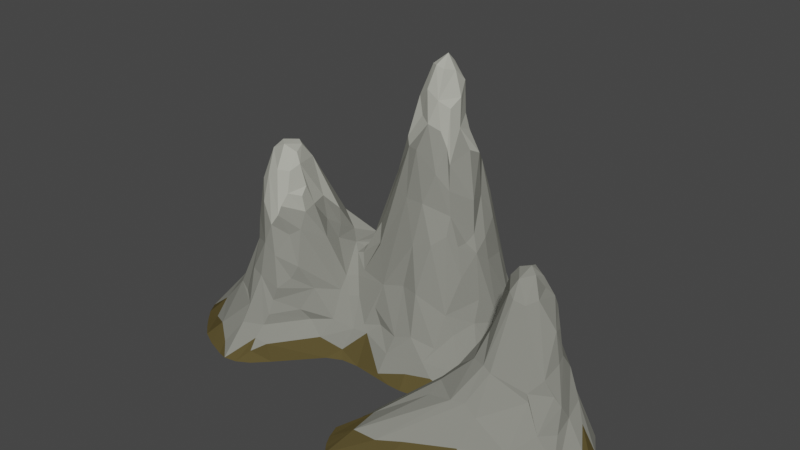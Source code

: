 # Source: Mountain_Group_2.blend  (saved by Blender 3.0.42; exported with 4.5.12 LTS)
import bpy
from mathutils import Matrix  # noqa: F401  (used for matrix-valued properties, if any)

bpy.ops.wm.read_factory_settings(use_empty=True)
scene = bpy.context.scene
scene.name = 'Scene'

# ---- collections
col_collection = bpy.data.collections.new('Collection'); scene.collection.children.link(col_collection)

# ---- materials (node trees are filled in below, after node groups)
mat_stone = bpy.data.materials.new('Stone')
mat_stone.alpha_threshold = 0.0
mat_stone.use_transparent_shadow = False
mat_stone.diffuse_color = (0.2444, 0.2462, 0.2155, 1.0)
mat_stone.roughness = 0.5
mat_snow = bpy.data.materials.new('Snow')
mat_snow.alpha_threshold = 0.0
mat_snow.use_transparent_shadow = False
mat_snow.diffuse_color = (0.4352, 0.4385, 0.3826, 1.0)
mat_snow.roughness = 0.5
mat_dirt = bpy.data.materials.new('Dirt')
mat_dirt.alpha_threshold = 0.0
mat_dirt.use_transparent_shadow = False
mat_dirt.diffuse_color = (0.09462, 0.07399, 0.02894, 1.0)
mat_dirt.roughness = 0.5

# ---- material node trees

# ---- world
world_world = bpy.data.worlds.new('World'); scene.world = world_world
world_world.use_nodes = True; world_world.node_tree.nodes.clear()
_N = world_world.node_tree.nodes; _L = world_world.node_tree.links
n0 = _N.new('ShaderNodeOutputWorld'); n0.name = 'World Output'; n0.location = (300, 300)
n1 = _N.new('ShaderNodeBackground'); n1.name = 'Background'; n1.location = (10, 300)
n1.inputs[0].default_value = (0.05088, 0.05088, 0.05088, 1.0)
_L.new(n1.outputs[0], n0.inputs[0])
n0.is_active_output = True
world_world.color = (0.05088, 0.05088, 0.05088)
world_world.use_sun_shadow = False
world_world.sun_shadow_jitter_overblur = 0.0

# ---- meshes
me_cube_044 = bpy.data.meshes.new('Cube.044')
me_cube_044.from_pydata([(-0.1504, -0.09359, 2.086), (-0.2044, 0.2308, 1.152), (0.0694, 0.1226, 1.97), (0.1022, 0.1013, 2.204), (-0.9071, -0.7925, 1.225), (-0.9157, -0.8214, 1.157), (0.2649, -0.5619, 0.2191), (0.862, 0.02294, 0.005413), (0.09757, -0.1675, 1.891), (0.04548, -0.07567, 2.316), (-0.1172, 0.03094, 2.246), (0.001531, 0.3606, 1.156), (-1.589, -0.9245, 0.05783), (-1.554, -0.487, 0.3703), (-1.543, -0.3886, 0.3468), (0.05893, 0.4314, 0.8572), (0.4753, -0.2067, 0.471), (0.4037, -0.1085, 0.9978), (-0.432, 0.003315, 1.102), (-0.4035, 0.307, 0.423), (0.3983, 0.2983, 0.6613), (-0.7604, -0.7904, 0.7613), (-0.3499, 0.173, 0.7554), (-0.5972, -0.2027, 0.7527), (-0.5541, -0.734, -0.0049), (-0.4179, -0.5603, 0.2335), (-1.027, -0.4536, 1.626), (-1.095, -0.4761, 1.617), (-0.8703, -0.6122, 1.519), (-1.237, -0.3717, 1.148), (1.453, -0.6441, 0.4996), (1.505, -0.518, 0.2856), (0.8626, -1.404, -0.01954), (1.22, -0.4636, 1.173), (1.211, -0.6834, 1.129), (0.9702, -0.4846, 1.196), (0.4559, -0.7016, 0.1362), (-0.2872, 0.1423, 1.037), (0.09225, 0.2416, 1.664), (0.2383, -0.002828, 1.733), (-0.319, -0.3491, 0.9179), (-0.05519, -0.2488, 1.734), (0.0894, 0.003478, 2.298), (0.2285, -0.2249, 1.485), (0.03118, -0.3928, 1.052), (-0.2002, 0.147, 1.621), (0.151, 0.1059, 1.835), (0.01273, 0.09031, 2.332), (0.1168, 0.09913, 1.957), (0.3427, 0.1679, 1.171), (0.2873, 0.08288, 1.365), (-0.3881, -0.2619, 0.8863), (-0.315, -0.1363, 1.467), (-0.7797, -0.7272, 1.044), (0.7152, 0.5378, -0.004805), (-0.1732, 0.7856, -0.002797), (-0.1466, 0.7107, 0.06053), (-0.04285, -0.6075, 0.1858), (0.2604, -0.689, -0.005358), (0.1669, -0.7075, -0.001672), (-0.2923, -0.5453, 0.2387), (-0.07712, -0.6681, 0.02402), (0.7927, -0.2778, -0.003096), (0.57, 0.1332, 0.3453), (0.6045, -0.3268, 0.1618), (0.6445, -0.1391, 0.1832), (0.52, -0.4439, 0.1654), (-0.9785, -1.07, 0.1718), (0.01445, 0.01351, 2.406), (-0.2116, -0.1531, 1.77), (-0.09088, -0.1371, 1.958), (-0.07149, 0.06679, 2.314), (0.3571, -0.08537, 1.129), (0.3344, -0.1497, 1.074), (0.3248, -0.2336, 1.071), (-1.264, -1.138, 0.05618), (-1.251, -0.8754, 0.4115), (-1.544, -0.6302, 0.3487), (-1.586, -0.8084, 0.1844), (-1.025, -0.8662, 0.9115), (-1.309, -0.4547, 1.008), (-1.422, -0.179, 0.2091), (-1.836, -0.3731, 0.006265), (-1.416, -0.6721, 0.5346), (0.3177, 0.4389, 0.4824), (-0.03021, -0.4225, 0.7001), (-0.1977, -0.4898, 0.3227), (0.2646, -0.2965, 1.159), (-0.2667, 0.3107, 0.4987), (0.4229, 0.01262, 0.9012), (-0.9273, -0.9644, 0.3527), (-0.5173, -0.4945, 0.4658), (-0.7703, -0.7789, 0.3749), (-0.5967, -0.2924, 0.737), (-1.127, -0.2576, 0.9621), (-0.7619, -0.3019, 0.9308), (-0.8149, -0.5333, 1.179), (-0.7552, 0.5138, 0.01117), (-0.6502, -0.2516, 0.7936), (-0.5788, -0.02265, 0.773), (-0.5077, 0.09648, 0.7234), (-0.8829, -0.1604, 1.003), (-0.8481, -1.037, -0.0113), (-1.081, -0.5677, 1.649), (-0.9211, -0.5888, 1.591), (-0.8137, -0.6612, 1.289), (-1.068, -0.7454, 1.442), (-1.095, -0.241, 1.059), (-1.145, -0.6094, 1.577), (1.04, -0.2656, 0.9927), (1.39, -0.4633, 0.7128), (0.9114, -0.4022, 1.036), (1.34, -0.7775, 0.478), (1.348, -0.4532, 0.9011), (1.319, -0.9811, 0.1635), (1.558, -0.669, 0.1105), (1.441, -0.8068, 0.2662), (1.398, -0.6906, 0.6319), (1.262, -0.6031, 1.153), (1.665, -0.3931, -0.01269), (1.398, -0.3648, 0.5734), (1.516, -0.672, 0.2341), (1.707, -0.5195, -0.01264), (1.196, 0.03851, -0.01106), (0.9864, -0.1185, 0.3867), (1.38, -0.2712, 0.332), (0.1988, -1.545, -0.01417), (0.2346, -1.581, -0.007333), (0.6219, -1.46, 0.01551), (1.094, -1.139, 0.08727), (0.6698, -1.272, 0.1163), (0.9841, -1.006, 0.4335), (0.1815, -0.9712, -0.006708), (0.3006, -1.149, 0.1159), (0.7497, -0.7631, 0.5161), (1.128, -0.7052, 1.154), (1.133, -0.5126, 1.331), (1.126, -0.4578, 1.311), (1.026, -0.8649, 0.683), (0.7835, -0.6006, 0.563), (0.6516, -0.5678, 0.3152), (0.771, -0.4631, 0.4363), (0.7005, -0.3829, 0.1991), (0.1201, 0.172, 1.691), (-0.1006, -0.303, 1.363), (0.004957, -0.1969, 1.933), (0.04273, 0.3138, 1.345), (0.1553, -0.01311, 2.117), (0.6632, 0.3837, 0.08099), (0.7915, 0.3346, -0.03365), (0.4704, -0.5395, 0.04289), (0.3959, 0.003972, 1.078), (-0.8048, -0.6413, 1.155), (-1.75, -0.2913, -0.01285), (-1.194, -0.3429, 1.061), (-1.045, -0.9102, 0.6364), (-0.1206, 0.5583, 0.3215), (-0.571, -0.4592, 0.6073), (-0.6901, 0.2971, 0.2506), (-0.5791, -0.1386, 0.7698), (1.084, -0.1967, 0.7062), (1.524, -0.8754, -0.02895), (1.569, -0.7784, 0.07068), (1.565, -0.2298, -0.01406), (1.195, -0.1909, 0.5219), (1.035, -0.004806, 0.1703), (0.1678, -1.503, -0.01368), (1.078, -1.006, 0.3551), (0.1074, -1.337, 0.002078), (0.9654, -0.7196, 0.8594), (0.7541, -0.2517, 0.2215), (-0.534, 0.6394, 0.003085), (-0.3683, 0.702, -0.01385), (0.7592, 0.4319, -0.02442), (0.4757, 0.7529, 0.001529), (0.1787, 0.8302, 0.0136), (0.06911, 0.8299, 0.004943), (0.8394, -0.1278, -0.002459), (-1.599, -1.034, 0.008104), (-1.868, -0.5187, 0.006386), (-1.848, -0.6644, 0.008249), (-0.9692, -0.8452, 1.069), (-0.4414, -0.4607, 0.4759), (-1.334, -0.3605, 0.7458), (-1.059, -1.222, -0.002851), (-0.6895, -0.5375, 0.9353), (-0.8919, -1.043, 0.1366), (1.707, -0.602, -0.01436), (1.398, -1.022, -0.0144), (1.628, -0.7823, -0.02043), (1.687, -0.6774, -0.0203), (1.09, -0.1999, 0.5295), (0.8756, -1.021, 0.4205), (0.7272, -0.2658, -0.02778), (0.5693, -1.589, 0.01023), (1.008, -1.321, -0.00797), (0.2869, -1.612, -0.001606), (0.4091, -1.633, 0.01206), (0.3269, -0.0599, 1.381), (0.1743, -0.04268, 1.899), (0.678, 0.1585, 0.1569), (0.5709, -0.5609, -0.009362), (0.05762, 0.137, 2.208), (-1.678, -0.2326, -0.02396), (0.1796, 0.4443, 0.6322), (-0.8115, -0.8204, 0.6546), (-0.9177, -0.8758, 0.8371), (-0.6671, 0.07498, 0.5894), (-0.6962, -0.4027, 0.8761), (-0.6545, 0.000959, 0.781), (-1.016, -0.6241, 1.644), (-0.8292, -0.5971, 1.346), (1.284, -0.1896, 0.4047), (-0.2947, 0.0885, 1.401), (0.1875, 0.2568, 1.483), (0.05311, 0.2805, 1.597), (0.1837, -0.1652, 1.653), (-0.1526, -0.2117, 1.726), (-0.2018, -0.02967, 2.01), (0.1328, -0.2632, 1.6), (0.05754, -0.3175, 1.368), (0.2513, -0.2349, 1.296), (-0.09218, 0.2179, 1.508), (-0.05456, 0.2404, 1.642), (-0.06456, 0.149, 2.12), (0.2442, 0.1066, 1.679), (-0.5546, -0.1737, 0.7994), (-0.4079, -0.2255, 1.035), (-0.8533, -0.7725, 0.9947), (0.5901, 0.257, 0.2556), (0.05886, 0.7479, 0.04898), (0.1476, -0.6193, 0.09213), (0.3448, -0.5653, 0.1086), (-0.2975, -0.6566, -0.01261), (0.7661, 0.007565, 0.07943), (0.2974, 0.6164, 0.1407), (0.4103, 0.5609, 0.1373), (0.0956, 0.5812, 0.3038), (0.4648, 0.6259, 0.07224), (-0.992, -1.12, 0.0713), (-0.9607, -0.9952, 0.2615), (0.06474, -0.1616, 2.112), (0.1428, -0.1178, 2.057), (-0.04086, -0.1483, 2.169), (-0.01506, -0.08298, 2.336), (-0.1386, 0.1362, 2.011), (0.3953, 0.1953, 0.8811), (-0.2351, 0.274, 0.6114), (-0.07918, 0.3767, 0.8746), (-0.1553, 0.3505, 0.6743), (-0.8775, -0.7453, 1.321), (-1.42, -1.019, 0.1134), (-1.112, -0.9847, 0.3937), (-1.137, -1.046, 0.2438), (-1.809, -0.7663, 0.007781), (-1.753, -0.8631, 0.01), (-1.768, -0.4507, 0.09255), (-1.093, -0.79, 1.207), (-1.221, -0.7221, 1.022), (-1.291, -0.5401, 1.215), (-1.23, -0.6236, 1.361), (-1.333, -0.4098, 0.8769), (-1.254, -0.2091, 0.5948), (-1.474, -0.2559, 0.3077), (-1.23, -0.4752, 1.329), (-1.043, -0.1423, 0.8258), (-1.338, -0.5938, 0.7952), (-1.348, -0.4672, 0.7571), (-1.163, -0.8713, 0.6442), (-1.195, -0.7668, 0.8514), (0.03618, 0.4753, 0.6104), (0.2124, 0.3792, 0.9848), (0.464, -0.1438, 0.6395), (0.38, -0.2598, 0.8389), (0.3404, -0.3891, 0.5705), (0.4087, -0.3718, 0.419), (-0.2598, -0.482, 0.4522), (-0.3406, -0.5191, 0.2866), (0.1784, -0.367, 1.087), (0.3175, -0.4838, 0.32), (0.1124, -0.4564, 0.6976), (0.1292, -0.5297, 0.3652), (-0.2052, 0.4176, 0.4774), (-0.4543, 0.4593, 0.2197), (0.4952, 0.2032, 0.5027), (0.545, 0.001433, 0.4113), (0.4834, 0.3575, 0.3484), (-0.8779, -0.9067, 0.58), (-0.916, -0.9196, 0.4671), (-0.6923, -0.6907, 0.553), (-0.5628, -0.6292, 0.2997), (-0.8169, -0.0558, 0.8551), (-0.7909, -0.425, 1.018), (-0.778, 0.3692, 0.1225), (-1.07, 0.2382, -0.02729), (-0.5523, 0.2266, 0.4669), (-0.8775, 0.02828, 0.5355), (-0.7546, -0.1565, 0.8394), (-0.8396, -0.1574, 0.9824), (-0.7963, -0.2751, 1.051), (-0.6204, -0.7239, 0.1565), (-0.5694, -0.5298, 0.5154), (-1.162, -0.5125, 1.567), (-0.8935, -0.6982, 1.481), (-1.128, -0.321, 1.315), (-1.041, -0.2382, 1.169), (-1.183, -0.6945, 1.345), (0.9479, -0.1715, 0.5018), (0.9125, -0.272, 0.7939), (1.236, -0.2745, 0.7141), (1.27, -0.3758, 1.024), (1.411, -0.5396, 0.6899), (1.371, -0.5399, 0.9302), (1.326, -0.7804, 0.5416), (1.482, -0.3624, 0.3377), (1.561, -0.4265, 0.2066), (1.495, -0.6124, 0.4206), (1.636, -0.535, 0.08266), (1.307, -0.01257, -0.01169), (0.8561, -0.2474, 0.4926), (0.8407, -0.01266, -0.01309), (0.4827, -1.346, 0.08394), (1.014, -1.125, 0.1442), (0.2849, -1.344, 0.07407), (0.6843, -0.8776, 0.4268), (0.6731, -0.9925, 0.3577), (0.1473, -1.09, -0.0244), (1.117, -0.6324, 1.276), (1.196, -0.5556, 1.3), (1.045, -0.523, 1.297), (0.944, -0.5347, 1.09), (0.9208, -0.5518, 0.9193), (0.9937, -0.5454, 1.224), (1.092, -0.8795, 0.6568), (1.321, -0.7143, 0.7888), (1.129, -0.3007, 1.077), (1.262, -0.4071, 1.101), (1.159, -0.4032, 1.22), (1.078, -0.6769, 1.188), (0.9143, -0.8168, 0.6669), (0.8674, -0.6676, 0.7259), (0.8947, -0.4788, 0.7879), (0.6435, -0.8, 0.3947), (0.5732, -0.433, -0.01613), (-0.4371, 0.5415, 0.1227), (0.5731, 0.4405, 0.08929), (0.8494, 0.1764, -0.002554), (0.6857, -0.4768, 0.008857), (0.4066, -0.6388, -0.013), (0.3414, 0.8039, 0.01706), (0.2539, 0.819, 0.008789), (-0.07117, 0.1784, 1.827), (0.0502, -0.7044, -0.003747), (0.7482, -0.3776, 0.002899), (-0.07485, -0.04113, 2.325), (-0.4704, -0.638, 0.06125), (-0.0174, -0.5414, 0.3164), (0.2026, 0.1972, 1.592), (-0.5479, -0.2818, 0.7485), (-0.4588, -0.3749, 0.662), (-0.5437, -0.006646, 0.799), (-1.507, -1.116, 0.01518), (-1.395, -1.17, 0.001436), (-1.241, -1.221, -0.006039), (-1.857, -0.4503, 0.002336), (-1.866, -0.5909, 0.008967), (-1.56, -0.08393, 0.001661), (-0.7272, -0.7115, 0.2723), (-0.9654, -1.153, -0.01154), (-0.835, -0.4134, 1.198), (-0.9656, -0.4891, 1.615), (-0.9362, -0.4078, 1.497), (0.1368, -1.18, -0.03832), (1.43, -0.09708, -0.01233), (0.9736, 0.02562, -0.02529), (1.301, -0.3908, 0.7626), (0.6601, -1.543, 0.004146), (0.3434, -1.63, 0.008678), (1.041, -0.3294, 1.134), (-0.4306, -0.6784, -0.002182), (0.1624, -0.1729, 1.777), (0.6239, 0.6458, 0.0009173), (0.08468, 0.1561, 1.84), (-0.2702, -0.01249, 1.657), (0.2553, 0.2451, 1.329), (-0.2082, -0.4438, 0.6531), (-1.684, -0.9458, 0.004968), (-1.154, -1.249, 0.005983), (-1.392, -0.7979, 0.4105), (-0.5063, -0.392, 0.6049), (-1.128, 0.01552, 0.2687), (-1.05, -0.3572, 1.504), (-1.197, -0.4643, 1.472), (-0.9827, -0.7391, 1.485), (0.476, -0.5836, -0.02253), (0.4844, -1.619, 0.01157), (0.1326, -1.431, -0.009291), (1.061, 0.04765, -0.0197), (0.8521, -0.3722, 0.7022), (1.241, -1.118, -0.02539), (1.218, -0.4944, 1.274)], [], [(18, 213, 360), (216, 39, 199), (278, 221, 220), (2, 382, 351), (50, 357, 225), (52, 217, 69), (283, 56, 344), (232, 6, 231), (57, 61, 231), (60, 233, 61), (236, 235, 84), (84, 345, 236), (8, 242, 241), (248, 247, 37), (247, 248, 249), (221, 87, 74), (254, 78, 77), (388, 83, 77), (260, 259, 266), (262, 263, 183), (84, 235, 204), (84, 204, 20), (287, 288, 289), (287, 155, 288), (290, 92, 367), (98, 208, 157), (23, 226, 159), (96, 185, 292), (371, 299, 298), (24, 379, 355), (25, 290, 300), (211, 28, 303), (29, 264, 392), (371, 369, 299), (309, 160, 335), (335, 310, 309), (310, 375, 309), (110, 120, 375), (110, 375, 113), (312, 117, 311), (30, 316, 117), (31, 120, 110), (120, 125, 212), (326, 133, 324), (329, 337, 35), (334, 333, 313), (378, 335, 109), (339, 138, 169), (340, 169, 331), (36, 342, 140), (383, 45, 213), (213, 22, 360), (22, 213, 37), (215, 146, 223), (38, 143, 214), (146, 384, 271), (214, 384, 146), (214, 146, 215), (72, 50, 198), (41, 217, 144), (380, 216, 242), (145, 41, 219), (220, 221, 219), (1, 248, 37), (146, 222, 223), (215, 223, 351), (1, 11, 248), (49, 384, 357), (357, 50, 49), (3, 147, 199), (39, 225, 199), (359, 51, 358), (226, 18, 159), (226, 52, 383), (228, 53, 5), (54, 149, 173), (84, 286, 345), (200, 148, 229), (200, 346, 149), (234, 7, 200), (283, 156, 56), (156, 237, 230), (232, 150, 66), (55, 230, 176), (348, 150, 232), (231, 61, 59), (63, 285, 65), (65, 234, 200), (237, 235, 230), (238, 148, 381), (240, 186, 367), (367, 90, 240), (367, 92, 90), (68, 202, 47), (202, 3, 48), (48, 2, 202), (70, 145, 243), (245, 45, 383), (37, 247, 22), (151, 89, 246), (146, 271, 15), (5, 4, 393), (4, 152, 250), (387, 253, 75), (253, 252, 251), (251, 75, 253), (261, 259, 80), (306, 260, 258), (263, 390, 81), (263, 203, 82), (82, 203, 153), (14, 263, 82), (264, 29, 80), (108, 302, 260), (107, 101, 94), (107, 94, 154), (266, 259, 267), (261, 183, 267), (155, 206, 79), (155, 252, 253), (79, 268, 155), (79, 269, 268), (270, 204, 237), (271, 384, 20), (275, 64, 16), (276, 86, 356), (277, 276, 385), (277, 182, 25), (19, 282, 283), (19, 295, 88), (282, 156, 283), (15, 270, 282), (270, 237, 156), (284, 246, 89), (289, 288, 92), (288, 155, 90), (182, 91, 25), (91, 182, 389), (290, 289, 92), (93, 98, 157), (157, 389, 93), (291, 265, 94), (101, 291, 94), (23, 98, 93), (96, 292, 369), (207, 296, 291), (209, 99, 100), (298, 299, 297), (300, 290, 367), (152, 53, 185), (389, 157, 91), (185, 301, 157), (104, 370, 210), (103, 108, 210), (369, 28, 96), (371, 28, 369), (391, 305, 304), (298, 391, 371), (308, 109, 307), (160, 191, 307), (120, 309, 375), (113, 375, 310), (162, 161, 189), (162, 189, 190), (312, 113, 310), (120, 31, 314), (122, 119, 315), (309, 212, 164), (320, 319, 124), (124, 165, 320), (164, 212, 318), (170, 319, 320), (319, 398, 111), (111, 308, 319), (307, 191, 124), (165, 397, 374), (131, 321, 130), (133, 325, 324), (372, 168, 133), (168, 396, 133), (324, 325, 192), (136, 329, 327), (136, 327, 328), (330, 111, 341), (117, 312, 118), (118, 34, 117), (332, 35, 330), (335, 336, 310), (337, 400, 33), (169, 338, 330), (138, 135, 338), (340, 341, 139), (341, 398, 139), (140, 141, 142), (139, 398, 141), (142, 343, 394), (394, 36, 142), (382, 143, 38), (357, 384, 214), (39, 198, 225), (72, 198, 43), (40, 217, 227), (217, 40, 144), (222, 351, 223), (1, 222, 11), (358, 227, 226), (46, 225, 357), (50, 225, 198), (0, 52, 69), (0, 218, 52), (52, 218, 383), (4, 53, 152), (5, 53, 4), (21, 228, 206), (229, 148, 345), (200, 7, 346), (172, 171, 344), (279, 6, 275), (279, 281, 6), (232, 66, 6), (6, 66, 275), (221, 73, 72, 43), (61, 57, 60), (353, 64, 66), (239, 368, 102), (67, 240, 253), (239, 186, 67), (8, 241, 145), (243, 244, 354), (71, 245, 10), (10, 218, 354), (17, 73, 74), (72, 17, 151), (393, 4, 250), (105, 250, 152), (393, 250, 303), (78, 254, 255), (386, 12, 255), (79, 257, 258), (257, 79, 181), (296, 262, 265), (390, 263, 262), (259, 260, 264), (261, 265, 183), (94, 265, 261), (388, 269, 83), (76, 269, 388), (204, 271, 20), (285, 16, 65), (64, 275, 66), (17, 272, 285), (17, 285, 89), (273, 274, 272), (356, 385, 276), (86, 276, 277), (249, 282, 88), (280, 274, 278), (85, 281, 280), (278, 220, 44), (44, 280, 278), (19, 88, 282), (249, 15, 282), (286, 20, 284), (20, 246, 284), (63, 229, 284), (287, 206, 155), (301, 289, 290), (207, 291, 209), (185, 157, 208), (366, 293, 294), (265, 291, 296), (159, 360, 99), (98, 99, 209), (209, 297, 98), (101, 209, 291), (101, 298, 209), (300, 24, 355), (91, 157, 301), (185, 53, 301), (27, 391, 392), (27, 392, 302), (210, 108, 393), (210, 393, 303), (28, 211, 96), (304, 305, 29), (370, 104, 28), (303, 250, 211), (305, 154, 29), (107, 154, 305), (392, 304, 29), (309, 191, 160), (311, 117, 316), (31, 110, 316), (164, 165, 124), (164, 318, 123), (373, 212, 163), (124, 319, 307), (195, 129, 322), (32, 128, 376), (195, 399, 129), (133, 326, 372), (132, 326, 342), (400, 136, 328), (137, 337, 329), (332, 330, 338), (330, 35, 111), (313, 117, 334), (334, 34, 333), (335, 378, 337), (138, 338, 169), (339, 169, 340), (132, 342, 36), (159, 18, 360), (213, 45, 1), (215, 38, 214), (37, 213, 1), (38, 215, 382), (214, 143, 357), (46, 357, 143), (143, 382, 46), (43, 198, 216), (385, 144, 40), (44, 144, 385), (41, 145, 217), (40, 227, 51), (147, 241, 242), (42, 9, 241), (42, 68, 9), (147, 42, 241), (354, 244, 68), (0, 69, 70), (87, 221, 278), (380, 43, 216), (219, 41, 220), (41, 144, 220), (145, 219, 8), (222, 1, 45), (44, 220, 144), (351, 222, 45), (351, 382, 215), (2, 351, 224), (146, 11, 222), (47, 202, 224), (202, 2, 224), (245, 224, 351), (45, 245, 351), (71, 47, 224), (46, 48, 199), (71, 68, 47), (68, 42, 3), (3, 199, 48), (51, 227, 358), (50, 151, 49), (227, 52, 226), (5, 181, 228), (52, 227, 217), (228, 21, 53), (206, 228, 181), (54, 381, 148), (229, 345, 286), (200, 149, 148), (63, 200, 229), (172, 344, 56), (55, 172, 56), (55, 56, 230), (156, 230, 56), (150, 347, 66), (281, 57, 6), (281, 356, 57), (231, 6, 57), (232, 58, 348), (352, 59, 61), (60, 57, 86), (60, 277, 25), (25, 355, 60), (355, 379, 233), (65, 200, 63), (353, 62, 234), (234, 64, 353), (350, 175, 176), (230, 235, 350), (238, 349, 350), (345, 238, 236), (238, 381, 174), (345, 148, 238), (239, 102, 186), (239, 67, 184), (239, 184, 368), (387, 184, 67), (253, 387, 67), (8, 380, 242), (244, 9, 68), (70, 243, 0), (354, 71, 10), (71, 354, 68), (49, 151, 246), (10, 245, 218), (359, 385, 40), (73, 17, 72), (389, 182, 385), (74, 73, 221), (74, 87, 273), (74, 273, 17), (388, 78, 251), (12, 251, 78), (251, 252, 388), (388, 252, 76), (361, 362, 251), (78, 388, 77), (78, 255, 12), (254, 77, 13), (256, 13, 14), (254, 13, 256), (254, 256, 365), (79, 206, 181), (257, 306, 258), (260, 266, 258), (296, 390, 262), (263, 81, 203), (81, 390, 366), (14, 183, 263), (260, 302, 392), (264, 80, 259), (154, 94, 80), (262, 183, 265), (80, 94, 261), (266, 83, 269), (267, 259, 261), (269, 258, 266), (266, 77, 83), (267, 183, 14), (155, 253, 240), (268, 269, 76), (76, 252, 268), (258, 269, 79), (204, 235, 237), (285, 272, 16), (274, 275, 16), (273, 272, 17), (273, 87, 274), (16, 64, 65), (356, 85, 385), (85, 356, 281), (277, 385, 182), (86, 277, 60), (279, 280, 281), (275, 274, 279), (44, 85, 280), (278, 274, 87), (88, 247, 249), (283, 158, 19), (156, 282, 270), (49, 20, 384), (249, 248, 15), (20, 49, 246), (20, 286, 84), (284, 229, 286), (89, 285, 284), (21, 205, 289), (205, 287, 289), (63, 284, 285), (90, 92, 288), (287, 205, 206), (155, 240, 90), (301, 290, 25), (21, 289, 301), (301, 53, 21), (359, 358, 93), (93, 389, 359), (209, 100, 207), (100, 295, 207), (98, 23, 159), (95, 292, 208), (358, 226, 23), (95, 208, 297), (369, 292, 95), (185, 208, 292), (152, 185, 96), (158, 283, 344), (97, 344, 171), (390, 158, 293), (293, 366, 390), (158, 390, 296), (159, 99, 98), (296, 207, 295), (158, 296, 295), (158, 295, 19), (100, 99, 360), (360, 22, 100), (209, 298, 297), (355, 25, 300), (300, 186, 24), (102, 24, 186), (105, 96, 211), (26, 103, 210), (96, 105, 152), (211, 250, 105), (106, 5, 393), (305, 101, 107), (392, 391, 304), (154, 80, 29), (391, 298, 101), (393, 108, 106), (305, 391, 101), (307, 109, 160), (35, 378, 111), (26, 370, 371), (311, 316, 110), (378, 308, 111), (114, 112, 167), (110, 113, 312), (312, 311, 110), (114, 161, 116), (167, 112, 333), (162, 116, 161), (116, 162, 121), (115, 121, 162), (162, 187, 115), (116, 121, 316), (310, 336, 312), (116, 316, 30), (118, 312, 336), (336, 33, 118), (315, 314, 31), (313, 30, 117), (116, 30, 313), (120, 314, 125), (315, 31, 317), (187, 317, 115), (187, 122, 317), (397, 165, 123), (191, 309, 164), (120, 212, 309), (318, 212, 373), (125, 163, 212), (319, 308, 307), (126, 323, 166), (320, 165, 374), (321, 127, 128), (197, 128, 377), (194, 376, 128), (322, 129, 114), (32, 195, 322), (322, 128, 32), (322, 167, 130), (167, 131, 130), (322, 114, 167), (167, 333, 131), (133, 396, 323), (192, 339, 324), (192, 325, 323), (324, 134, 342), (134, 324, 339), (338, 135, 327), (328, 34, 118), (400, 328, 33), (137, 136, 400), (332, 329, 35), (330, 341, 331), (34, 334, 117), (111, 398, 341), (331, 169, 330), (333, 112, 313), (335, 337, 336), (336, 337, 33), (135, 333, 34), (339, 340, 134), (341, 340, 331), (138, 192, 131), (139, 134, 340), (141, 140, 139), (193, 170, 320), (398, 319, 141), (193, 142, 170), (36, 394, 132), (142, 193, 343), (142, 36, 140), (201, 347, 150, 348), (43, 219, 221), (256, 364, 179, 365), (61, 233, 352), (57, 356, 86), (60, 355, 233), (234, 177, 7), (353, 66, 347), (0, 243, 354), (129, 399, 188, 114), (18, 383, 213), (295, 100, 22), (367, 186, 300), (391, 27, 26), (371, 370, 28), (306, 257, 106), (308, 378, 109), (242, 216, 199, 147), (396, 166, 323), (342, 326, 324), (323, 325, 133), (118, 33, 328), (337, 378, 35), (138, 333, 135), (138, 339, 192), (216, 198, 39), (72, 151, 50), (51, 359, 40), (380, 8, 219, 43), (0, 354, 218), (231, 59, 58, 232), (224, 245, 71), (46, 199, 225), (42, 147, 3), (18, 226, 383), (149, 54, 148), (350, 235, 236, 238), (65, 64, 234), (234, 62, 177), (230, 350, 176), (48, 46, 382, 2), (174, 349, 238), (186, 240, 67), (244, 243, 241, 9), (202, 68, 3), (362, 363, 75, 251), (241, 243, 145), (217, 145, 69), (70, 69, 145), (218, 245, 383), (359, 389, 385), (89, 151, 17), (11, 146, 15), (12, 386, 178, 361), (363, 387, 75), (12, 361, 251), (82, 364, 256, 14), (180, 254, 365), (366, 203, 81), (267, 13, 77, 266), (260, 392, 264), (15, 271, 204, 270), (13, 267, 14), (268, 252, 155), (88, 295, 22, 247), (248, 11, 15), (274, 16, 272), (274, 280, 279), (385, 85, 44), (303, 28, 104, 210), (205, 21, 206), (301, 25, 91), (297, 208, 98), (358, 23, 93), (369, 95, 299), (158, 344, 293), (293, 97, 294), (293, 344, 97), (299, 95, 297), (27, 103, 26), (27, 302, 103), (108, 103, 302), (119, 163, 314, 315), (26, 210, 370), (257, 181, 106), (5, 106, 181), (260, 306, 108), (106, 108, 306), (391, 26, 371), (335, 160, 109), (112, 114, 116), (188, 161, 114), (187, 162, 190), (112, 116, 313), (125, 314, 163), (127, 321, 323, 126), (316, 121, 31), (317, 122, 315), (115, 31, 121), (317, 31, 115), (165, 164, 123), (191, 164, 124), (127, 196, 377, 128), (128, 197, 395, 194), (130, 321, 128, 322), (192, 323, 321, 131), (327, 135, 34, 328), (327, 329, 332, 338), (329, 136, 137), (400, 337, 137), (140, 342, 134, 139), (138, 131, 333), (141, 319, 170, 142)])
me_cube_044.polygons.foreach_set('material_index', [0, 0, 0, 1, 0, 0, 0, 0, 0, 2, 0, 0, 1, 0, 0, 0, 0, 0, 0, 0, 0, 0, 0, 0, 0, 0, 0, 0, 0, 2, 0, 1, 1, 1, 0, 0, 0, 0, 0, 0, 0, 0, 0, 0, 0, 0, 0, 0, 0, 0, 0, 0, 0, 0, 0, 0, 0, 0, 0, 0, 1, 0, 0, 0, 0, 0, 0, 0, 0, 1, 1, 0, 0, 0, 0, 2, 0, 0, 2, 2, 0, 0, 0, 2, 2, 2, 0, 0, 0, 2, 0, 0, 0, 1, 1, 1, 1, 1, 0, 0, 0, 1, 1, 0, 0, 0, 0, 0, 0, 2, 2, 0, 1, 1, 0, 0, 0, 0, 0, 0, 0, 0, 0, 0, 0, 0, 0, 0, 0, 0, 0, 0, 0, 0, 0, 0, 0, 0, 0, 0, 0, 0, 0, 0, 0, 0, 0, 0, 0, 0, 0, 0, 1, 1, 1, 1, 1, 1, 0, 0, 0, 0, 2, 2, 0, 0, 2, 0, 0, 0, 0, 0, 0, 0, 0, 2, 0, 0, 2, 2, 0, 0, 0, 0, 0, 0, 0, 0, 0, 0, 0, 0, 0, 0, 0, 2, 0, 0, 0, 0, 0, 0, 0, 0, 0, 0, 0, 0, 0, 0, 0, 0, 0, 0, 0, 2, 2, 0, 0, 0, 0, 0, 0, 0, 2, 0, 0, 1, 1, 1, 1, 0, 0, 1, 1, 1, 2, 2, 0, 0, 0, 0, 1, 0, 0, 0, 0, 0, 0, 0, 0, 0, 0, 0, 0, 0, 0, 0, 0, 0, 0, 0, 0, 0, 0, 0, 0, 0, 0, 2, 0, 0, 0, 0, 0, 0, 2, 0, 0, 1, 1, 1, 1, 1, 1, 1, 1, 1, 1, 1, 0, 0, 0, 0, 0, 0, 0, 2, 2, 2, 2, 0, 0, 0, 0, 0, 0, 0, 0, 0, 0, 0, 0, 0, 0, 0, 0, 0, 0, 0, 0, 0, 0, 0, 0, 1, 1, 1, 1, 1, 1, 0, 0, 0, 0, 0, 0, 0, 0, 0, 1, 0, 1, 1, 1, 1, 1, 1, 1, 1, 1, 0, 0, 0, 0, 0, 0, 0, 2, 0, 2, 0, 2, 2, 2, 0, 2, 0, 0, 0, 2, 2, 0, 0, 0, 2, 0, 2, 2, 2, 2, 2, 0, 2, 2, 2, 2, 2, 2, 0, 1, 1, 1, 1, 1, 0, 1, 0, 0, 0, 0, 0, 0, 0, 0, 0, 0, 2, 0, 2, 0, 0, 0, 2, 0, 0, 0, 0, 0, 0, 0, 1, 1, 0, 0, 0, 0, 0, 0, 0, 0, 0, 0, 0, 0, 0, 0, 0, 0, 0, 0, 0, 0, 0, 0, 0, 0, 0, 0, 0, 0, 0, 0, 0, 0, 0, 0, 0, 0, 0, 0, 0, 0, 0, 0, 0, 0, 0, 0, 0, 0, 0, 0, 0, 0, 0, 0, 0, 0, 2, 0, 0, 0, 0, 0, 0, 0, 0, 0, 0, 0, 2, 2, 1, 1, 1, 1, 1, 1, 1, 1, 1, 1, 1, 0, 0, 1, 0, 0, 0, 0, 0, 0, 0, 0, 0, 0, 2, 0, 0, 0, 0, 0, 0, 0, 0, 0, 0, 2, 2, 2, 0, 0, 0, 0, 0, 2, 2, 2, 2, 2, 0, 2, 2, 0, 0, 0, 0, 2, 0, 0, 0, 0, 0, 0, 0, 0, 0, 0, 0, 0, 0, 0, 0, 0, 0, 0, 0, 0, 0, 0, 2, 0, 0, 2, 2, 0, 2, 0, 2, 2, 0, 2, 2, 2, 1, 2, 0, 0, 0, 1, 1, 1, 0, 1, 2, 0, 0, 0, 0, 0, 0, 0, 0, 0, 0, 1, 2, 1, 1, 1, 0, 2, 2, 0, 2, 2, 1, 2, 0, 1, 1, 2, 1, 1, 1, 1, 0, 0, 0, 2, 2, 2, 0, 2, 2, 0, 1, 0, 0, 0, 0, 0, 0, 0, 0, 1, 0, 0, 0, 0, 0, 0, 2, 2, 0, 1, 1, 1, 0, 1, 1, 1, 1, 1, 1, 0, 0, 2, 2, 0, 0, 2, 0, 2, 0, 0, 0, 0, 2, 2, 2, 0, 0, 0, 0, 0, 0, 0, 0])
me_cube_044.materials.append(mat_stone)
me_cube_044.materials.append(mat_snow)
me_cube_044.materials.append(mat_dirt)
me_cube_044.use_remesh_preserve_volume = False
me_cube_044.use_remesh_preserve_attributes = False
me_cube_044.use_mirror_vertex_groups = False
me_cube_044.update()

# ---- objects
ob_mountain_group_2 = bpy.data.objects.new('Mountain_Group_2', me_cube_044)

# ---- transforms, parenting, visibility, modifiers, constraints
ob_mountain_group_2.location = (0.0, 0.0, 0.0)
ob_mountain_group_2.lineart.crease_threshold = 0.0

# ---- collection membership
col_collection.objects.link(ob_mountain_group_2)

# ---- scene / render settings (as saved in the file)
scene.frame_start = 1; scene.frame_end = 250; scene.frame_set(1)
scene.render.engine = 'BLENDER_EEVEE_NEXT'
scene.cycles.sampling_pattern = 'TABULATED_SOBOL'
scene.cycles.use_light_tree = False
scene.view_settings.view_transform = 'Filmic'
bpy.context.view_layer.update()

# ---- added for rendering (the .blend has no active camera and no usable light): camera, sun
cam_auto = bpy.data.cameras.new('AutoCamera')
cam_auto.lens = 50.0
cam_auto.sensor_width = 36.0
cam_auto.clip_end = 1000.0
ob_auto_camera = bpy.data.objects.new('AutoCamera', cam_auto)
scene.collection.objects.link(ob_auto_camera)
ob_auto_camera.location = (4.52928, -5.93328, 4.87212)
ob_auto_camera.rotation_euler = (1.09748, -7.21219e-08, 0.694738)
scene.camera = ob_auto_camera
light_auto_sun = bpy.data.lights.new('AutoSun', 'SUN')
light_auto_sun.energy = 3.0
light_auto_sun.angle = 0.0523599
ob_auto_sun = bpy.data.objects.new('AutoSun', light_auto_sun)
scene.collection.objects.link(ob_auto_sun)
ob_auto_sun.rotation_euler = (0.872665, 0.174533, 0.523599)
bpy.context.view_layer.update()
